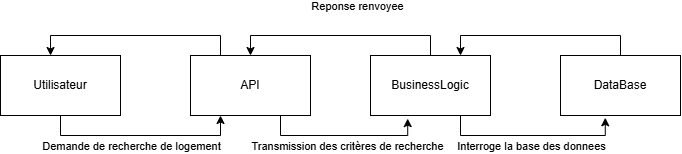

The diagram above was exported from draw.io. Its source (the exported page's mxGraphModel, read from the mxfile embedded in the PNG):
<mxGraphModel dx="1709" dy="496" grid="1" gridSize="10" guides="1" tooltips="1" connect="1" arrows="1" fold="1" page="1" pageScale="1" pageWidth="827" pageHeight="1169" math="0" shadow="0">
  <root>
    <mxCell id="0" />
    <mxCell id="1" parent="0" />
    <mxCell id="d25YSvirO0Q_roYQKxpE-11" style="edgeStyle=orthogonalEdgeStyle;rounded=0;orthogonalLoop=1;jettySize=auto;html=1;exitX=0.5;exitY=1;exitDx=0;exitDy=0;entryX=0.25;entryY=1;entryDx=0;entryDy=0;" edge="1" parent="1" source="d25YSvirO0Q_roYQKxpE-13" target="d25YSvirO0Q_roYQKxpE-16">
      <mxGeometry relative="1" as="geometry">
        <mxPoint x="-550" y="330" as="targetPoint" />
      </mxGeometry>
    </mxCell>
    <mxCell id="d25YSvirO0Q_roYQKxpE-12" value="Demande de recherche de logement" style="edgeLabel;html=1;align=center;verticalAlign=middle;resizable=0;points=[];" vertex="1" connectable="0" parent="d25YSvirO0Q_roYQKxpE-11">
      <mxGeometry y="3" relative="1" as="geometry">
        <mxPoint x="-10" y="13" as="offset" />
      </mxGeometry>
    </mxCell>
    <mxCell id="d25YSvirO0Q_roYQKxpE-13" value="Utilisateur" style="rounded=0;whiteSpace=wrap;html=1;" vertex="1" parent="1">
      <mxGeometry x="-780" y="230" width="120" height="60" as="geometry" />
    </mxCell>
    <mxCell id="d25YSvirO0Q_roYQKxpE-14" style="edgeStyle=orthogonalEdgeStyle;rounded=0;orthogonalLoop=1;jettySize=auto;html=1;entryX=0.31;entryY=1.052;entryDx=0;entryDy=0;entryPerimeter=0;exitX=0.75;exitY=1;exitDx=0;exitDy=0;" edge="1" parent="1" source="d25YSvirO0Q_roYQKxpE-16" target="d25YSvirO0Q_roYQKxpE-21">
      <mxGeometry relative="1" as="geometry">
        <mxPoint x="-510" y="330" as="targetPoint" />
        <Array as="points">
          <mxPoint x="-500" y="310" />
          <mxPoint x="-373" y="310" />
        </Array>
      </mxGeometry>
    </mxCell>
    <mxCell id="d25YSvirO0Q_roYQKxpE-15" value="Transmission des critères de recherche" style="edgeLabel;html=1;align=center;verticalAlign=middle;resizable=0;points=[];" vertex="1" connectable="0" parent="d25YSvirO0Q_roYQKxpE-14">
      <mxGeometry x="0.0543" relative="1" as="geometry">
        <mxPoint y="10" as="offset" />
      </mxGeometry>
    </mxCell>
    <mxCell id="d25YSvirO0Q_roYQKxpE-16" value="API" style="rounded=0;whiteSpace=wrap;html=1;" vertex="1" parent="1">
      <mxGeometry x="-590" y="230" width="120" height="60" as="geometry" />
    </mxCell>
    <mxCell id="d25YSvirO0Q_roYQKxpE-17" style="edgeStyle=orthogonalEdgeStyle;rounded=0;orthogonalLoop=1;jettySize=auto;html=1;exitX=0.75;exitY=1;exitDx=0;exitDy=0;entryX=0.373;entryY=1.038;entryDx=0;entryDy=0;entryPerimeter=0;" edge="1" parent="1" source="d25YSvirO0Q_roYQKxpE-21" target="d25YSvirO0Q_roYQKxpE-23">
      <mxGeometry relative="1" as="geometry">
        <mxPoint x="-210" y="310" as="targetPoint" />
        <Array as="points">
          <mxPoint x="-320" y="310" />
          <mxPoint x="-175" y="310" />
        </Array>
      </mxGeometry>
    </mxCell>
    <mxCell id="d25YSvirO0Q_roYQKxpE-18" value="Interroge la base des donnees" style="edgeLabel;html=1;align=center;verticalAlign=middle;resizable=0;points=[];" vertex="1" connectable="0" parent="d25YSvirO0Q_roYQKxpE-17">
      <mxGeometry x="-0.0184" y="-2" relative="1" as="geometry">
        <mxPoint y="8" as="offset" />
      </mxGeometry>
    </mxCell>
    <mxCell id="d25YSvirO0Q_roYQKxpE-19" style="edgeStyle=orthogonalEdgeStyle;rounded=0;orthogonalLoop=1;jettySize=auto;html=1;entryX=0.5;entryY=0;entryDx=0;entryDy=0;exitX=0.5;exitY=0;exitDx=0;exitDy=0;" edge="1" parent="1" source="d25YSvirO0Q_roYQKxpE-21" target="d25YSvirO0Q_roYQKxpE-16">
      <mxGeometry relative="1" as="geometry" />
    </mxCell>
    <mxCell id="d25YSvirO0Q_roYQKxpE-20" value="Reponse renvoyee" style="edgeLabel;html=1;align=center;verticalAlign=middle;resizable=0;points=[];" vertex="1" connectable="0" parent="d25YSvirO0Q_roYQKxpE-19">
      <mxGeometry x="-0.1563" y="3" relative="1" as="geometry">
        <mxPoint y="-33" as="offset" />
      </mxGeometry>
    </mxCell>
    <mxCell id="d25YSvirO0Q_roYQKxpE-21" value="BusinessLogic" style="rounded=0;whiteSpace=wrap;html=1;" vertex="1" parent="1">
      <mxGeometry x="-410" y="230" width="120" height="60" as="geometry" />
    </mxCell>
    <mxCell id="d25YSvirO0Q_roYQKxpE-22" style="edgeStyle=orthogonalEdgeStyle;rounded=0;orthogonalLoop=1;jettySize=auto;html=1;entryX=0.75;entryY=0;entryDx=0;entryDy=0;exitX=0.5;exitY=0;exitDx=0;exitDy=0;" edge="1" parent="1" source="d25YSvirO0Q_roYQKxpE-23" target="d25YSvirO0Q_roYQKxpE-21">
      <mxGeometry relative="1" as="geometry" />
    </mxCell>
    <mxCell id="d25YSvirO0Q_roYQKxpE-23" value="DataBase" style="rounded=0;whiteSpace=wrap;html=1;" vertex="1" parent="1">
      <mxGeometry x="-220" y="230" width="120" height="60" as="geometry" />
    </mxCell>
    <mxCell id="d25YSvirO0Q_roYQKxpE-24" style="edgeStyle=orthogonalEdgeStyle;rounded=0;orthogonalLoop=1;jettySize=auto;html=1;entryX=0.417;entryY=0;entryDx=0;entryDy=0;entryPerimeter=0;exitX=0.25;exitY=0;exitDx=0;exitDy=0;" edge="1" parent="1" source="d25YSvirO0Q_roYQKxpE-16" target="d25YSvirO0Q_roYQKxpE-13">
      <mxGeometry relative="1" as="geometry" />
    </mxCell>
  </root>
</mxGraphModel>